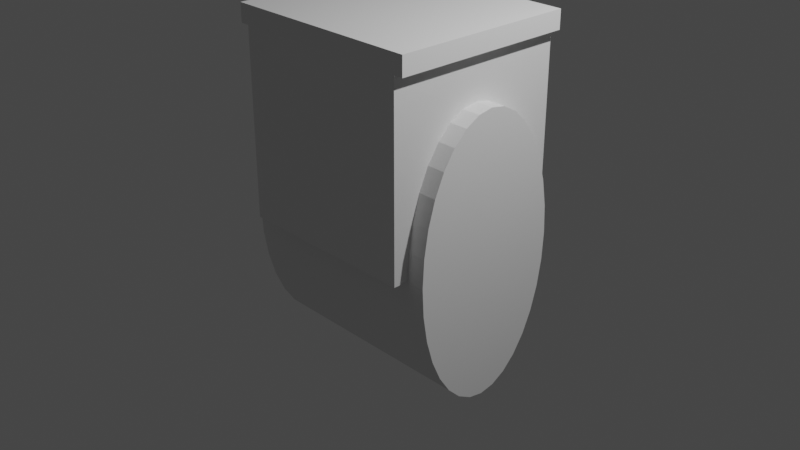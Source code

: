 # Source: brich-arch-try2.blend  (saved by Blender 2.80.27; exported with 4.5.12 LTS)
import bpy
from mathutils import Matrix  # noqa: F401  (used for matrix-valued properties, if any)

bpy.ops.wm.read_factory_settings(use_empty=True)
scene = bpy.context.scene
scene.name = 'Scene'

# ---- collections
col_collection = bpy.data.collections.new('Collection'); scene.collection.children.link(col_collection)

# ---- materials (node trees are filled in below, after node groups)
mat_material = bpy.data.materials.new('Material')
mat_material.alpha_threshold = 0.0
mat_material.use_transparent_shadow = False
mat_material.roughness = 0.5
mat_material.line_color = (0.0, 0.0, 0.0, 1.0)

# ---- material node trees
mat_material.use_nodes = True; mat_material.node_tree.nodes.clear()
_N = mat_material.node_tree.nodes; _L = mat_material.node_tree.links
n0 = _N.new('ShaderNodeOutputMaterial'); n0.name = 'Material Output'; n0.location = (300, 300)
n1 = _N.new('ShaderNodeBsdfPrincipled'); n1.name = 'Principled BSDF'; n1.location = (10, 300)
n1.distribution = 'GGX'
n1.subsurface_method = 'BURLEY'
n1.inputs[3].default_value = 1.45
_L.new(n1.outputs[0], n0.inputs[0])
n0.is_active_output = True

# ---- world
world_world = bpy.data.worlds.new('World'); scene.world = world_world
world_world.color = (0.05088, 0.05088, 0.05088)
world_world.use_sun_shadow = False
world_world.sun_shadow_jitter_overblur = 0.0

# ---- cameras
cam_camera = bpy.data.cameras.new('Camera')
cam_camera.clip_end = 100.0
cam_camera.ortho_scale = 7.314
cam_camera.dof.focus_distance = 0.0
cam_camera.dof.aperture_fstop = 128.0

# ---- lights
light_lamp = bpy.data.lights.new('Lamp', 'POINT')
light_lamp.transmission_factor = 0.0
light_lamp.cutoff_distance = 30.0
light_lamp.energy = 1000.0
light_lamp.shadow_buffer_clip_start = 1.001
light_lamp.shadow_soft_size = 0.1
light_lamp.shadow_maximum_resolution = 0.006
light_lamp.use_absolute_resolution = True

# ---- meshes
me_cube = bpy.data.meshes.new('Cube')
me_cube.from_pydata([(1.0, 1.0, 1.0), (1.0, 1.0, -1.0), (1.0, -1.0, 1.0), (1.0, -1.0, -1.0), (-1.0, 1.0, 1.0), (-1.0, 1.0, -1.0), (-1.0, -1.0, 1.0), (-1.0, -1.0, -1.0)], [], [(0, 4, 6, 2), (3, 2, 6, 7), (7, 6, 4, 5), (5, 1, 3, 7), (1, 0, 2, 3), (5, 4, 0, 1)])
_uv = me_cube.uv_layers.new(name='UVMap')
_uv.uv.foreach_set('vector', [0.375, 0.0, 0.625, 0.0, 0.625, 0.25, 0.375, 0.25, 0.375, 0.25, 0.625, 0.25, 0.625, 0.5, 0.375, 0.5, 0.375, 0.5, 0.625, 0.5, 0.625, 0.75, 0.375, 0.75, 0.375, 0.75, 0.625, 0.75, 0.625, 1.0, 0.375, 1.0, 0.125, 0.5, 0.375, 0.5, 0.375, 0.75, 0.125, 0.75, 0.625, 0.5, 0.875, 0.5, 0.875, 0.75, 0.625, 0.75])
me_cube.materials.append(mat_material)
me_cube.use_remesh_preserve_volume = False
me_cube.use_remesh_preserve_attributes = False
me_cube.use_mirror_vertex_groups = False
me_cube.update()
me_cylinder_001 = bpy.data.meshes.new('Cylinder.001')
me_cylinder_001.from_pydata([(0.0, 1.0, -1.0), (0.0, 1.0, 1.0), (0.1951, 0.9808, -1.0), (0.1951, 0.9808, 1.0), (0.3827, 0.9239, -1.0), (0.3827, 0.9239, 1.0), (0.5556, 0.8315, -1.0), (0.5556, 0.8315, 1.0), (0.7071, 0.7071, -1.0), (0.7071, 0.7071, 1.0), (0.8315, 0.5556, -1.0), (0.8315, 0.5556, 1.0), (0.9239, 0.3827, -1.0), (0.9239, 0.3827, 1.0), (0.9808, 0.1951, -1.0), (0.9808, 0.1951, 1.0), (1.0, 7.55e-08, -1.0), (1.0, 7.55e-08, 1.0), (0.9808, -0.1951, -1.0), (0.9808, -0.1951, 1.0), (0.9239, -0.3827, -1.0), (0.9239, -0.3827, 1.0), (0.8315, -0.5556, -1.0), (0.8315, -0.5556, 1.0), (0.7071, -0.7071, -1.0), (0.7071, -0.7071, 1.0), (0.5556, -0.8315, -1.0), (0.5556, -0.8315, 1.0), (0.3827, -0.9239, -1.0), (0.3827, -0.9239, 1.0), (0.1951, -0.9808, -1.0), (0.1951, -0.9808, 1.0), (-3.258e-07, -1.0, -1.0), (-3.258e-07, -1.0, 1.0), (-0.1951, -0.9808, -1.0), (-0.1951, -0.9808, 1.0), (-0.3827, -0.9239, -1.0), (-0.3827, -0.9239, 1.0), (-0.5556, -0.8315, -1.0), (-0.5556, -0.8315, 1.0), (-0.7071, -0.7071, -1.0), (-0.7071, -0.7071, 1.0), (-0.8315, -0.5556, -1.0), (-0.8315, -0.5556, 1.0), (-0.9239, -0.3827, -1.0), (-0.9239, -0.3827, 1.0), (-0.9808, -0.1951, -1.0), (-0.9808, -0.1951, 1.0), (-1.0, 9.656e-07, -1.0), (-1.0, 9.656e-07, 1.0), (-0.9808, 0.1951, -1.0), (-0.9808, 0.1951, 1.0), (-0.9239, 0.3827, -1.0), (-0.9239, 0.3827, 1.0), (-0.8315, 0.5556, -1.0), (-0.8315, 0.5556, 1.0), (-0.7071, 0.7071, -1.0), (-0.7071, 0.7071, 1.0), (-0.5556, 0.8315, -1.0), (-0.5556, 0.8315, 1.0), (-0.3827, 0.9239, -1.0), (-0.3827, 0.9239, 1.0), (-0.1951, 0.9808, -1.0), (-0.1951, 0.9808, 1.0)], [], [(0, 1, 3, 2), (2, 3, 5, 4), (4, 5, 7, 6), (6, 7, 9, 8), (8, 9, 11, 10), (10, 11, 13, 12), (12, 13, 15, 14), (14, 15, 17, 16), (16, 17, 19, 18), (18, 19, 21, 20), (20, 21, 23, 22), (22, 23, 25, 24), (24, 25, 27, 26), (26, 27, 29, 28), (28, 29, 31, 30), (30, 31, 33, 32), (32, 33, 35, 34), (34, 35, 37, 36), (36, 37, 39, 38), (38, 39, 41, 40), (40, 41, 43, 42), (42, 43, 45, 44), (44, 45, 47, 46), (46, 47, 49, 48), (48, 49, 51, 50), (50, 51, 53, 52), (52, 53, 55, 54), (54, 55, 57, 56), (56, 57, 59, 58), (58, 59, 61, 60), (3, 1, 63, 61, 59, 57, 55, 53, 51, 49, 47, 45, 43, 41, 39, 37, 35, 33, 31, 29, 27, 25, 23, 21, 19, 17, 15, 13, 11, 9, 7, 5), (60, 61, 63, 62), (62, 63, 1, 0), (0, 2, 4, 6, 8, 10, 12, 14, 16, 18, 20, 22, 24, 26, 28, 30, 32, 34, 36, 38, 40, 42, 44, 46, 48, 50, 52, 54, 56, 58, 60, 62)])
_uv = me_cylinder_001.uv_layers.new(name='UVMap')
_uv.uv.foreach_set('vector', [1.0, 0.5, 1.0, 1.0, 0.9688, 1.0, 0.9688, 0.5, 0.9688, 0.5, 0.9688, 1.0, 0.9375, 1.0, 0.9375, 0.5, 0.9375, 0.5, 0.9375, 1.0, 0.9062, 1.0, 0.9062, 0.5, 0.9062, 0.5, 0.9062, 1.0, 0.875, 1.0, 0.875, 0.5, 0.875, 0.5, 0.875, 1.0, 0.8438, 1.0, 0.8438, 0.5, 0.8438, 0.5, 0.8438, 1.0, 0.8125, 1.0, 0.8125, 0.5, 0.8125, 0.5, 0.8125, 1.0, 0.7812, 1.0, 0.7812, 0.5, 0.7812, 0.5, 0.7812, 1.0, 0.75, 1.0, 0.75, 0.5, 0.75, 0.5, 0.75, 1.0, 0.7188, 1.0, 0.7188, 0.5, 0.7188, 0.5, 0.7188, 1.0, 0.6875, 1.0, 0.6875, 0.5, 0.6875, 0.5, 0.6875, 1.0, 0.6562, 1.0, 0.6562, 0.5, 0.6562, 0.5, 0.6562, 1.0, 0.625, 1.0, 0.625, 0.5, 0.625, 0.5, 0.625, 1.0, 0.5938, 1.0, 0.5938, 0.5, 0.5938, 0.5, 0.5938, 1.0, 0.5625, 1.0, 0.5625, 0.5, 0.5625, 0.5, 0.5625, 1.0, 0.5312, 1.0, 0.5312, 0.5, 0.5312, 0.5, 0.5312, 1.0, 0.5, 1.0, 0.5, 0.5, 0.5, 0.5, 0.5, 1.0, 0.4688, 1.0, 0.4688, 0.5, 0.4688, 0.5, 0.4688, 1.0, 0.4375, 1.0, 0.4375, 0.5, 0.4375, 0.5, 0.4375, 1.0, 0.4062, 1.0, 0.4062, 0.5, 0.4062, 0.5, 0.4062, 1.0, 0.375, 1.0, 0.375, 0.5, 0.375, 0.5, 0.375, 1.0, 0.3438, 1.0, 0.3438, 0.5, 0.3438, 0.5, 0.3438, 1.0, 0.3125, 1.0, 0.3125, 0.5, 0.3125, 0.5, 0.3125, 1.0, 0.2812, 1.0, 0.2812, 0.5, 0.2812, 0.5, 0.2812, 1.0, 0.25, 1.0, 0.25, 0.5, 0.25, 0.5, 0.25, 1.0, 0.2188, 1.0, 0.2188, 0.5, 0.2188, 0.5, 0.2188, 1.0, 0.1875, 1.0, 0.1875, 0.5, 0.1875, 0.5, 0.1875, 1.0, 0.1562, 1.0, 0.1562, 0.5, 0.1562, 0.5, 0.1562, 1.0, 0.125, 1.0, 0.125, 0.5, 0.125, 0.5, 0.125, 1.0, 0.09375, 1.0, 0.09375, 0.5, 0.09375, 0.5, 0.09375, 1.0, 0.0625, 1.0, 0.0625, 0.5, 0.2968, 0.4854, 0.25, 0.49, 0.2032, 0.4854, 0.1582, 0.4717, 0.1167, 0.4496, 0.08029, 0.4197, 0.05045, 0.3833, 0.02827, 0.3418, 0.01461, 0.2968, 0.01, 0.25, 0.01461, 0.2032, 0.02827, 0.1582, 0.05045, 0.1167, 0.08029, 0.08029, 0.1167, 0.05045, 0.1582, 0.02827, 0.2032, 0.01461, 0.25, 0.01, 0.2968, 0.01461, 0.3418, 0.02827, 0.3833, 0.05045, 0.4197, 0.08029, 0.4496, 0.1167, 0.4717, 0.1582, 0.4854, 0.2032, 0.49, 0.25, 0.4854, 0.2968, 0.4717, 0.3418, 0.4496, 0.3833, 0.4197, 0.4197, 0.3833, 0.4496, 0.3418, 0.4717, 0.0625, 0.5, 0.0625, 1.0, 0.03125, 1.0, 0.03125, 0.5, 0.03125, 0.5, 0.03125, 1.0, 0.0, 1.0, 0.0, 0.5, 0.75, 0.49, 0.7968, 0.4854, 0.8418, 0.4717, 0.8833, 0.4496, 0.9197, 0.4197, 0.9496, 0.3833, 0.9717, 0.3418, 0.9854, 0.2968, 0.99, 0.25, 0.9854, 0.2032, 0.9717, 0.1582, 0.9496, 0.1167, 0.9197, 0.08029, 0.8833, 0.05045, 0.8418, 0.02827, 0.7968, 0.01461, 0.75, 0.01, 0.7032, 0.01461, 0.6582, 0.02827, 0.6167, 0.05045, 0.5803, 0.08029, 0.5504, 0.1167, 0.5283, 0.1582, 0.5146, 0.2032, 0.51, 0.25, 0.5146, 0.2968, 0.5283, 0.3418, 0.5504, 0.3833, 0.5803, 0.4197, 0.6167, 0.4496, 0.6582, 0.4717, 0.7032, 0.4854])
me_cylinder_001.use_remesh_preserve_volume = False
me_cylinder_001.use_remesh_preserve_attributes = False
me_cylinder_001.use_mirror_vertex_groups = False
me_cylinder_001.update()
me_cube_001 = bpy.data.meshes.new('Cube.001')
me_cube_001.from_pydata([(-1.0, -1.0, -1.0), (-1.0, -1.0, 1.0), (-1.0, 1.0, -1.0), (-1.0, 1.0, 1.0), (1.0, -1.0, -1.0), (1.0, -1.0, 1.0), (1.0, 1.0, -1.0), (1.0, 1.0, 1.0)], [], [(0, 1, 3, 2), (2, 3, 7, 6), (6, 7, 5, 4), (4, 5, 1, 0), (2, 6, 4, 0), (7, 3, 1, 5)])
_uv = me_cube_001.uv_layers.new(name='UVMap')
_uv.uv.foreach_set('vector', [0.375, 0.0, 0.625, 0.0, 0.625, 0.25, 0.375, 0.25, 0.375, 0.25, 0.625, 0.25, 0.625, 0.5, 0.375, 0.5, 0.375, 0.5, 0.625, 0.5, 0.625, 0.75, 0.375, 0.75, 0.375, 0.75, 0.625, 0.75, 0.625, 1.0, 0.375, 1.0, 0.125, 0.5, 0.375, 0.5, 0.375, 0.75, 0.125, 0.75, 0.625, 0.5, 0.875, 0.5, 0.875, 0.75, 0.625, 0.75])
me_cube_001.use_remesh_preserve_volume = False
me_cube_001.use_remesh_preserve_attributes = False
me_cube_001.use_mirror_vertex_groups = False
me_cube_001.update()

# ---- objects
ob_cube = bpy.data.objects.new('Cube', me_cube)
ob_lamp = bpy.data.objects.new('Lamp', light_lamp)
ob_camera = bpy.data.objects.new('Camera', cam_camera)
ob_cylinder = bpy.data.objects.new('Cylinder', me_cylinder_001)
ob_cube_001 = bpy.data.objects.new('Cube.001', me_cube_001)

# ---- transforms, parenting, visibility, modifiers, constraints
ob_cube.location = (0.0, 0.0, 1.0)
ob_cube.lock_rotations_4d = False
ob_cube.empty_display_type = 'ARROWS'
ob_cube.lineart.crease_threshold = 0.0
_m = ob_cube.modifiers.new('Boolean', 'BOOLEAN')
_m.object = ob_cylinder
_m.solver = 'FAST'
ob_lamp.location = (4.076, 1.005, 5.904)
ob_lamp.rotation_euler = (0.6503, 0.05522, 1.866)
ob_lamp.lock_rotations_4d = False
ob_lamp.empty_display_type = 'ARROWS'
ob_lamp.color = (0.0, 0.0, 0.0, 0.0)
ob_lamp.lineart.crease_threshold = 0.0
ob_camera.location = (7.359, -6.926, 4.958)
ob_camera.rotation_euler = (1.109, 0.0, 0.8149)
ob_camera.lock_rotations_4d = False
ob_camera.empty_display_type = 'ARROWS'
ob_camera.color = (0.0, 0.0, 0.0, 0.0)
ob_camera.display_type = 'WIRE'
ob_camera.lineart.crease_threshold = 0.0
ob_cylinder.location = (0.0, 0.0, 0.0)
ob_cylinder.rotation_euler = (-0.0, 1.571, 0.0)
ob_cylinder.scale = (1.521, 0.839, 1.198)
ob_cylinder.lineart.crease_threshold = 0.0
ob_cube_001.location = (0.0, 0.0, 2.1)
ob_cube_001.scale = (1.1, 1.0, 0.1)
ob_cube_001.lineart.crease_threshold = 0.0

# ---- collection membership
col_collection.objects.link(ob_cube)
col_collection.objects.link(ob_lamp)
col_collection.objects.link(ob_camera)
col_collection.objects.link(ob_cylinder)
col_collection.objects.link(ob_cube_001)

# ---- scene / render settings (as saved in the file)
scene.camera = ob_camera
scene.frame_start = 1; scene.frame_end = 250; scene.frame_set(1)
scene.render.engine = 'BLENDER_EEVEE_NEXT'
scene.render.motion_blur_shutter = 1.0
scene.cycles.use_denoising = False
scene.cycles.samples = 128
scene.cycles.sampling_pattern = 'TABULATED_SOBOL'
scene.cycles.use_adaptive_sampling = False
scene.cycles.use_light_tree = False
scene.view_settings.view_transform = 'Filmic'
bpy.context.view_layer.update()
